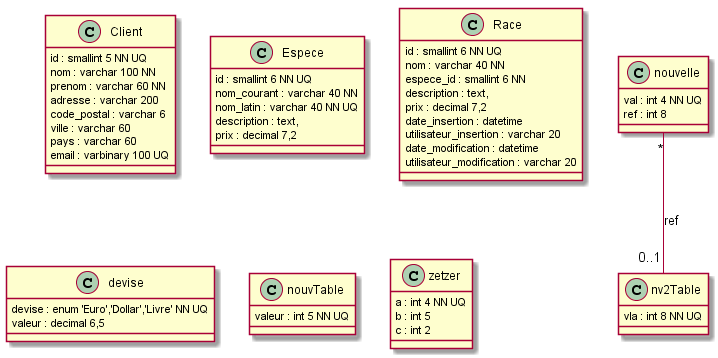

The diagram above was rendered by PlantUML. Its source (embedded in the PNG):
@startuml


class Client {
	id : smallint 5 NN UQ
	nom : varchar 100 NN
	prenom : varchar 60 NN
	adresse : varchar 200
	code_postal : varchar 6
	ville : varchar 60
	pays : varchar 60
	email : varbinary 100 UQ
}

class Espece {
	id : smallint 6 NN UQ
	nom_courant : varchar 40 NN
	nom_latin : varchar 40 NN UQ
	description : text,
	prix : decimal 7,2
}

class Race {
	id : smallint 6 NN UQ
	nom : varchar 40 NN
	espece_id : smallint 6 NN
	description : text,
	prix : decimal 7,2
	date_insertion : datetime
	utilisateur_insertion : varchar 20
	date_modification : datetime
	utilisateur_modification : varchar 20
}

class devise {
	devise : enum 'Euro','Dollar','Livre' NN UQ
	valeur : decimal 6,5
}

class nouvTable {
	valeur : int 5 NN UQ
}

class nouvelle {
	val : int 4 NN UQ
	ref : int 8
}

class nv2Table {
	vla : int 8 NN UQ
}

class zetzer {
	a : int 4 NN UQ
	b : int 5
	c : int 2
}

nouvelle "*" -- "0..1"   nv2Table : ref


@enduml